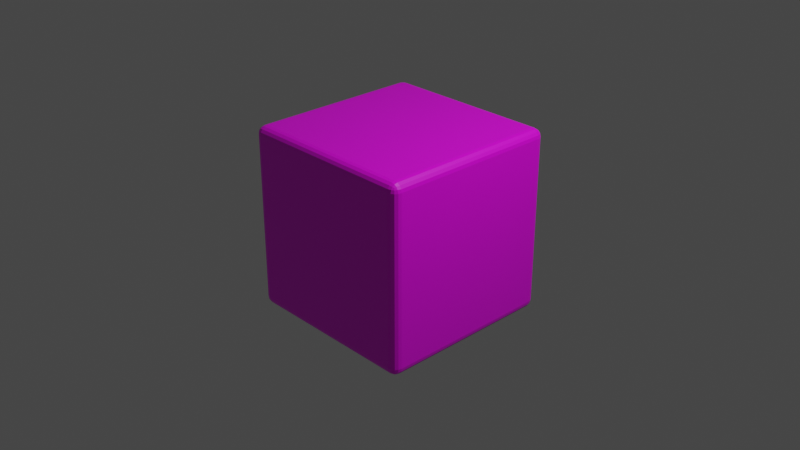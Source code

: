 # Source: dice.blend  (saved by Blender 3.1.4; exported with 4.5.12 LTS)
import bpy
from mathutils import Matrix  # noqa: F401  (used for matrix-valued properties, if any)

bpy.ops.wm.read_factory_settings(use_empty=True)
scene = bpy.context.scene
scene.name = 'Scene'

# ---- collections
col_collection = bpy.data.collections.new('Collection'); scene.collection.children.link(col_collection)

# ---- images (referenced by path relative to the original .blend; pixels are not part of the script)
import os
ASSET_DIR = os.environ.get("B2B_ASSET_DIR", "")  # directory of the original .blend (textures are referenced by path, not embedded)
HERE = os.path.dirname(os.path.abspath(__file__))  # packed textures are extracted next to this script under _unpacked/

def load_image(name, relpath, width, height, colorspace="sRGB"):
    """Load a texture the original file referenced (path relative to the .blend, or extracted next to this script)."""
    p = next((c for c in (os.path.join(HERE, relpath), os.path.join(ASSET_DIR, relpath)) if relpath and os.path.exists(c)), "")
    if p:
        img = bpy.data.images.load(p, check_existing=True)
        img.name = name
    else:  # same state as the original file: an image datablock whose file is absent (Cycles renders it pink)
        img = bpy.data.images.new(name, width, height)
        img.source = "FILE"
        img.filepath = "//" + (relpath or name)
    img.colorspace_settings.name = colorspace
    return img
img_dicetex = load_image('DiceTex', 'DiceTex.png', 1024, 1024, 'sRGB')

# ---- materials (node trees are filled in below, after node groups)
mat_material = bpy.data.materials.new('Material')
mat_material.alpha_threshold = 0.0
mat_material.use_transparent_shadow = False
mat_material.line_color = (0.0, 0.0, 0.0, 1.0)

# ---- material node trees
mat_material.use_nodes = True; mat_material.node_tree.nodes.clear()
_N = mat_material.node_tree.nodes; _L = mat_material.node_tree.links
n0 = _N.new('ShaderNodeOutputMaterial'); n0.name = 'Material Output'; n0.location = (300, 300)
n1 = _N.new('ShaderNodeBsdfPrincipled'); n1.name = 'Principled BSDF'; n1.location = (10, 300)
n1.distribution = 'GGX'
n1.subsurface_method = 'RANDOM_WALK_SKIN'
n1.inputs[2].default_value = 0.4
n1.inputs[3].default_value = 1.45
n1.inputs[27].default_value = (0.0, 0.0, 0.0, 1.0)
n1.inputs[28].default_value = 1.0
n2 = _N.new('ShaderNodeTexImage'); n2.name = 'Image Texture'; n2.location = (-280, 280)
n2.image = img_dicetex
_L.new(n1.outputs[0], n0.inputs[0])
_L.new(n2.outputs[0], n1.inputs[0])
n0.is_active_output = True

# ---- world
world_world = bpy.data.worlds.new('World'); scene.world = world_world
world_world.use_nodes = True; world_world.node_tree.nodes.clear()
_N = world_world.node_tree.nodes; _L = world_world.node_tree.links
n0 = _N.new('ShaderNodeOutputWorld'); n0.name = 'World Output'; n0.location = (300, 300)
n1 = _N.new('ShaderNodeBackground'); n1.name = 'Background'; n1.location = (10, 300)
n1.inputs[0].default_value = (0.05088, 0.05088, 0.05088, 1.0)
_L.new(n1.outputs[0], n0.inputs[0])
n0.is_active_output = True
world_world.color = (0.05088, 0.05088, 0.05088)
world_world.use_sun_shadow = False
world_world.sun_shadow_jitter_overblur = 0.0

# ---- cameras
cam_camera = bpy.data.cameras.new('Camera')
cam_camera.clip_end = 100.0
cam_camera.ortho_scale = 7.314

# ---- lights
light_light = bpy.data.lights.new('Light', 'POINT')
light_light.transmission_factor = 0.0
light_light.energy = 1000.0
light_light.shadow_soft_size = 0.1
light_light.shadow_maximum_resolution = 0.006
light_light.use_absolute_resolution = True

# ---- meshes
me_cube = bpy.data.meshes.new('Cube')
me_cube.from_pydata([(0.91, 1.0, 0.91), (0.91, 0.91, 1.0), (1.0, 0.91, 0.91), (0.91, 0.9931, 0.9444), (0.91, 0.9736, 0.9736), (0.9444, 0.9931, 0.91), (0.9453, 0.9849, 0.9453), (0.9435, 0.9691, 0.9691), (0.962, 0.962, 0.962), (0.9444, 0.91, 0.9931), (0.9736, 0.91, 0.9736), (0.91, 0.9444, 0.9931), (0.9453, 0.9453, 0.9849), (0.9691, 0.9435, 0.9691), (0.9931, 0.9444, 0.91), (0.9736, 0.9736, 0.91), (0.9931, 0.91, 0.9444), (0.9849, 0.9453, 0.9453), (0.9691, 0.9691, 0.9435), (0.91, 0.91, -1.0), (0.91, 1.0, -0.91), (1.0, 0.91, -0.91), (0.91, 0.9444, -0.9931), (0.91, 0.9736, -0.9736), (0.9444, 0.91, -0.9931), (0.9453, 0.9453, -0.9849), (0.9435, 0.9691, -0.9691), (0.962, 0.962, -0.962), (0.9444, 0.9931, -0.91), (0.9736, 0.9736, -0.91), (0.91, 0.9931, -0.9444), (0.9453, 0.9849, -0.9453), (0.9691, 0.9691, -0.9435), (0.9931, 0.91, -0.9444), (0.9736, 0.91, -0.9736), (0.9931, 0.9444, -0.91), (0.9849, 0.9453, -0.9453), (0.9691, 0.9435, -0.9691), (1.0, -0.91, 0.91), (0.91, -0.91, 1.0), (0.91, -1.0, 0.91), (0.9931, -0.91, 0.9444), (0.9736, -0.91, 0.9736), (0.9931, -0.9444, 0.91), (0.9849, -0.9453, 0.9453), (0.9691, -0.9435, 0.9691), (0.962, -0.962, 0.962), (0.91, -0.9444, 0.9931), (0.91, -0.9736, 0.9736), (0.9444, -0.91, 0.9931), (0.9453, -0.9453, 0.9849), (0.9435, -0.9691, 0.9691), (0.9444, -0.9931, 0.91), (0.9736, -0.9736, 0.91), (0.91, -0.9931, 0.9444), (0.9453, -0.9849, 0.9453), (0.9691, -0.9691, 0.9435), (1.0, -0.91, -0.91), (0.91, -1.0, -0.91), (0.91, -0.91, -1.0), (0.9931, -0.9444, -0.91), (0.9736, -0.9736, -0.91), (0.9931, -0.91, -0.9444), (0.9849, -0.9453, -0.9453), (0.9691, -0.9691, -0.9435), (0.962, -0.962, -0.962), (0.91, -0.9931, -0.9444), (0.91, -0.9736, -0.9736), (0.9444, -0.9931, -0.91), (0.9453, -0.9849, -0.9453), (0.9435, -0.9691, -0.9691), (0.9444, -0.91, -0.9931), (0.9736, -0.91, -0.9736), (0.91, -0.9444, -0.9931), (0.9453, -0.9453, -0.9849), (0.9691, -0.9435, -0.9691), (-0.91, 1.0, 0.91), (-1.0, 0.91, 0.91), (-0.91, 0.91, 1.0), (-0.9444, 0.9931, 0.91), (-0.9736, 0.9736, 0.91), (-0.91, 0.9931, 0.9444), (-0.9453, 0.9849, 0.9453), (-0.9691, 0.9691, 0.9435), (-0.962, 0.962, 0.962), (-0.9931, 0.91, 0.9444), (-0.9736, 0.91, 0.9736), (-0.9931, 0.9444, 0.91), (-0.9849, 0.9453, 0.9453), (-0.9691, 0.9435, 0.9691), (-0.91, 0.9444, 0.9931), (-0.91, 0.9736, 0.9736), (-0.9444, 0.91, 0.9931), (-0.9453, 0.9453, 0.9849), (-0.9435, 0.9691, 0.9691), (-1.0, 0.91, -0.91), (-0.91, 1.0, -0.91), (-0.91, 0.91, -1.0), (-0.9931, 0.9444, -0.91), (-0.9736, 0.9736, -0.91), (-0.9931, 0.91, -0.9444), (-0.9849, 0.9453, -0.9453), (-0.9691, 0.9691, -0.9435), (-0.962, 0.962, -0.962), (-0.91, 0.9931, -0.9444), (-0.91, 0.9736, -0.9736), (-0.9444, 0.9931, -0.91), (-0.9453, 0.9849, -0.9453), (-0.9435, 0.9691, -0.9691), (-0.9444, 0.91, -0.9931), (-0.9736, 0.91, -0.9736), (-0.91, 0.9444, -0.9931), (-0.9453, 0.9453, -0.9849), (-0.9691, 0.9435, -0.9691), (-1.0, -0.91, 0.91), (-0.91, -1.0, 0.91), (-0.91, -0.91, 1.0), (-0.9931, -0.9444, 0.91), (-0.9736, -0.9736, 0.91), (-0.9931, -0.91, 0.9444), (-0.9849, -0.9453, 0.9453), (-0.9691, -0.9691, 0.9435), (-0.962, -0.962, 0.962), (-0.91, -0.9931, 0.9444), (-0.91, -0.9736, 0.9736), (-0.9444, -0.9931, 0.91), (-0.9453, -0.9849, 0.9453), (-0.9435, -0.9691, 0.9691), (-0.9444, -0.91, 0.9931), (-0.9736, -0.91, 0.9736), (-0.91, -0.9444, 0.9931), (-0.9453, -0.9453, 0.9849), (-0.9691, -0.9435, 0.9691), (-0.91, -0.91, -1.0), (-0.91, -1.0, -0.91), (-1.0, -0.91, -0.91), (-0.91, -0.9444, -0.9931), (-0.91, -0.9736, -0.9736), (-0.9444, -0.91, -0.9931), (-0.9453, -0.9453, -0.9849), (-0.9435, -0.9691, -0.9691), (-0.962, -0.962, -0.962), (-0.9444, -0.9931, -0.91), (-0.9736, -0.9736, -0.91), (-0.91, -0.9931, -0.9444), (-0.9453, -0.9849, -0.9453), (-0.9691, -0.9691, -0.9435), (-0.9931, -0.91, -0.9444), (-0.9736, -0.91, -0.9736), (-0.9931, -0.9444, -0.91), (-0.9849, -0.9453, -0.9453), (-0.9691, -0.9435, -0.9691)], [], [(97, 19, 59, 133), (135, 114, 77, 95), (58, 40, 115, 134), (1, 78, 116, 39), (21, 2, 38, 57), (0, 3, 6, 5), (3, 4, 7, 6), (5, 6, 18, 15), (6, 7, 8, 18), (1, 9, 12, 11), (9, 10, 13, 12), (11, 12, 7, 4), (12, 13, 8, 7), (2, 14, 17, 16), (14, 15, 18, 17), (16, 17, 13, 10), (17, 18, 8, 13), (19, 22, 25, 24), (22, 23, 26, 25), (24, 25, 37, 34), (25, 26, 27, 37), (20, 28, 31, 30), (28, 29, 32, 31), (30, 31, 26, 23), (31, 32, 27, 26), (21, 33, 36, 35), (33, 34, 37, 36), (35, 36, 32, 29), (36, 37, 27, 32), (38, 41, 44, 43), (41, 42, 45, 44), (43, 44, 56, 53), (44, 45, 46, 56), (39, 47, 50, 49), (47, 48, 51, 50), (49, 50, 45, 42), (50, 51, 46, 45), (40, 52, 55, 54), (52, 53, 56, 55), (54, 55, 51, 48), (55, 56, 46, 51), (57, 60, 63, 62), (60, 61, 64, 63), (62, 63, 75, 72), (63, 64, 65, 75), (58, 66, 69, 68), (66, 67, 70, 69), (68, 69, 64, 61), (69, 70, 65, 64), (59, 71, 74, 73), (71, 72, 75, 74), (73, 74, 70, 67), (74, 75, 65, 70), (76, 79, 82, 81), (79, 80, 83, 82), (81, 82, 94, 91), (82, 83, 84, 94), (77, 85, 88, 87), (85, 86, 89, 88), (87, 88, 83, 80), (88, 89, 84, 83), (78, 90, 93, 92), (90, 91, 94, 93), (92, 93, 89, 86), (93, 94, 84, 89), (95, 98, 101, 100), (98, 99, 102, 101), (100, 101, 113, 110), (101, 102, 103, 113), (96, 104, 107, 106), (104, 105, 108, 107), (106, 107, 102, 99), (107, 108, 103, 102), (97, 109, 112, 111), (109, 110, 113, 112), (111, 112, 108, 105), (112, 113, 103, 108), (114, 117, 120, 119), (117, 118, 121, 120), (119, 120, 132, 129), (120, 121, 122, 132), (115, 123, 126, 125), (123, 124, 127, 126), (125, 126, 121, 118), (126, 127, 122, 121), (116, 128, 131, 130), (128, 129, 132, 131), (130, 131, 127, 124), (131, 132, 122, 127), (133, 136, 139, 138), (136, 137, 140, 139), (138, 139, 151, 148), (139, 140, 141, 151), (134, 142, 145, 144), (142, 143, 146, 145), (144, 145, 140, 137), (145, 146, 141, 140), (135, 147, 150, 149), (147, 148, 151, 150), (149, 150, 146, 143), (150, 151, 141, 146), (97, 133, 138, 109), (109, 138, 148, 110), (110, 148, 147, 100), (100, 147, 135, 95), (19, 97, 111, 22), (22, 111, 105, 23), (23, 105, 104, 30), (30, 104, 96, 20), (2, 21, 35, 14), (14, 35, 29, 15), (15, 29, 28, 5), (5, 28, 20, 0), (134, 115, 125, 142), (142, 125, 118, 143), (143, 118, 117, 149), (149, 117, 114, 135), (40, 58, 68, 52), (52, 68, 61, 53), (53, 61, 60, 43), (43, 60, 57, 38), (76, 96, 106, 79), (79, 106, 99, 80), (80, 99, 98, 87), (87, 98, 95, 77), (39, 116, 130, 47), (47, 130, 124, 48), (48, 124, 123, 54), (54, 123, 115, 40), (1, 39, 49, 9), (9, 49, 42, 10), (10, 42, 41, 16), (16, 41, 38, 2), (133, 59, 73, 136), (136, 73, 67, 137), (137, 67, 66, 144), (144, 66, 58, 134), (116, 78, 92, 128), (128, 92, 86, 129), (129, 86, 85, 119), (119, 85, 77, 114), (78, 1, 11, 90), (90, 11, 4, 91), (91, 4, 3, 81), (81, 3, 0, 76), (59, 19, 24, 71), (71, 24, 34, 72), (72, 34, 33, 62), (62, 33, 21, 57), (96, 76, 0, 20)])
_uv = me_cube.uv_layers.new(name='UVMap')
_uv.uv.foreach_set('vector', [0.3483, 0.3483, 0.6517, 0.3483, 0.6517, 0.6517, 0.3483, 0.6517, 0.6517, 0.015, 0.6517, 0.3183, 0.3483, 0.3183, 0.3483, 0.015, 0.3183, 0.3483, 0.3183, 0.6517, 0.015, 0.6517, 0.015, 0.3483, 0.015, 0.015, 0.3183, 0.015, 0.3183, 0.3183, 0.015, 0.3183, 0.3183, 0.6817, 0.3183, 0.985, 0.015, 0.985, 0.015, 0.6817, 0.6817, 0.3183, 0.6817, 0.3241, 0.6758, 0.3242, 0.6759, 0.3183, 0.6817, 0.3241, 0.6817, 0.3333, 0.6761, 0.3333, 0.6758, 0.3242, 0.6759, 0.3183, 0.6758, 0.3242, 0.6667, 0.3239, 0.6667, 0.3183, 0.6758, 0.3242, 0.6761, 0.3333, 0.673, 0.3333, 0.6667, 0.3239, 0.015, 0.015, 0.00926, 0.015, 0.009116, 0.009116, 0.015, 0.00926, 0.00926, 0.015, 0.0, 0.015, 0.0, 0.009414, 0.009116, 0.009116, 0.015, 0.00926, 0.009116, 0.009116, 0.009414, 0.0, 0.015, 0.0, 0.009116, 0.009116, 0.0, 0.009414, 0.0, 0.00634, 0.009414, 0.0, 0.3183, 0.985, 0.3241, 0.985, 0.3242, 0.9909, 0.3183, 0.9907, 0.3241, 0.985, 0.3333, 0.985, 0.3333, 0.9906, 0.3242, 0.9909, 0.3183, 0.9907, 0.3242, 0.9909, 0.3239, 1.0, 0.3183, 1.0, 0.3242, 0.9909, 0.3333, 0.9906, 0.3333, 0.9937, 0.3239, 1.0, 0.6517, 0.3483, 0.6517, 0.3426, 0.6576, 0.3424, 0.6574, 0.3483, 0.6517, 0.3426, 0.6517, 0.3333, 0.6573, 0.3333, 0.6576, 0.3424, 0.6574, 0.3483, 0.6576, 0.3424, 0.6667, 0.3427, 0.6667, 0.3483, 0.6576, 0.3424, 0.6573, 0.3333, 0.6603, 0.3333, 0.6667, 0.3427, 0.6817, 0.015, 0.6759, 0.015, 0.6758, 0.009116, 0.6817, 0.00926, 0.6759, 0.015, 0.6667, 0.015, 0.6667, 0.009414, 0.6758, 0.009116, 0.6817, 0.00926, 0.6758, 0.009116, 0.6761, 0.0, 0.6817, 0.0, 0.6758, 0.009116, 0.6667, 0.009414, 0.6667, 0.00634, 0.6761, 0.0, 0.3183, 0.6817, 0.3183, 0.6759, 0.3242, 0.6758, 0.3241, 0.6817, 0.3183, 0.6759, 0.3183, 0.6667, 0.3239, 0.6667, 0.3242, 0.6758, 0.3241, 0.6817, 0.3242, 0.6758, 0.3333, 0.6761, 0.3333, 0.6817, 0.3242, 0.6758, 0.3239, 0.6667, 0.327, 0.6667, 0.3333, 0.6761, 0.015, 0.985, 0.015, 0.9907, 0.009116, 0.9909, 0.00926, 0.985, 0.015, 0.9907, 0.015, 1.0, 0.009414, 1.0, 0.009116, 0.9909, 0.00926, 0.985, 0.009116, 0.9909, 0.0, 0.9906, 0.0, 0.985, 0.009116, 0.9909, 0.009414, 1.0, 0.00634, 1.0, 0.0, 0.9906, 0.015, 0.3183, 0.015, 0.3241, 0.009116, 0.3242, 0.00926, 0.3183, 0.015, 0.3241, 0.015, 0.3333, 0.009414, 0.3333, 0.009116, 0.3242, 0.00926, 0.3183, 0.009116, 0.3242, 0.0, 0.3239, 0.0, 0.3183, 0.009116, 0.3242, 0.009414, 0.3333, 0.00634, 0.3333, 0.0, 0.3239, 0.3183, 0.6517, 0.3241, 0.6517, 0.3242, 0.6576, 0.3183, 0.6574, 0.3241, 0.6517, 0.3333, 0.6517, 0.3333, 0.6573, 0.3242, 0.6576, 0.3183, 0.6574, 0.3242, 0.6576, 0.3239, 0.6667, 0.3183, 0.6667, 0.3242, 0.6576, 0.3333, 0.6573, 0.3333, 0.6603, 0.3239, 0.6667, 0.015, 0.6817, 0.00926, 0.6817, 0.009116, 0.6758, 0.015, 0.6759, 0.00926, 0.6817, 0.0, 0.6817, 0.0, 0.6761, 0.009116, 0.6758, 0.015, 0.6759, 0.009116, 0.6758, 0.009414, 0.6667, 0.015, 0.6667, 0.009116, 0.6758, 0.0, 0.6761, 0.0, 0.673, 0.009414, 0.6667, 0.3183, 0.3483, 0.3183, 0.3426, 0.3242, 0.3424, 0.3241, 0.3483, 0.3183, 0.3426, 0.3183, 0.3333, 0.3239, 0.3333, 0.3242, 0.3424, 0.3241, 0.3483, 0.3242, 0.3424, 0.3333, 0.3427, 0.3333, 0.3483, 0.3242, 0.3424, 0.3239, 0.3333, 0.327, 0.3333, 0.3333, 0.3427, 0.6517, 0.6517, 0.6574, 0.6517, 0.6576, 0.6576, 0.6517, 0.6574, 0.6574, 0.6517, 0.6667, 0.6517, 0.6667, 0.6573, 0.6576, 0.6576, 0.6517, 0.6574, 0.6576, 0.6576, 0.6573, 0.6667, 0.6517, 0.6667, 0.6576, 0.6576, 0.6667, 0.6573, 0.6667, 0.6603, 0.6573, 0.6667, 0.985, 0.3183, 0.9907, 0.3183, 0.9909, 0.3242, 0.985, 0.3241, 0.9907, 0.3183, 1.0, 0.3183, 1.0, 0.3239, 0.9909, 0.3242, 0.985, 0.3241, 0.9909, 0.3242, 0.9906, 0.3333, 0.985, 0.3333, 0.9909, 0.3242, 1.0, 0.3239, 1.0, 0.327, 0.9906, 0.3333, 0.3483, 0.3183, 0.3483, 0.3241, 0.3424, 0.3242, 0.3426, 0.3183, 0.3483, 0.3241, 0.3483, 0.3333, 0.3427, 0.3333, 0.3424, 0.3242, 0.3426, 0.3183, 0.3424, 0.3242, 0.3333, 0.3239, 0.3333, 0.3183, 0.3424, 0.3242, 0.3427, 0.3333, 0.3397, 0.3333, 0.3333, 0.3239, 0.3183, 0.015, 0.3183, 0.00926, 0.3242, 0.009116, 0.3241, 0.015, 0.3183, 0.00926, 0.3183, 0.0, 0.3239, 0.0, 0.3242, 0.009116, 0.3241, 0.015, 0.3242, 0.009116, 0.3333, 0.009414, 0.3333, 0.015, 0.3242, 0.009116, 0.3239, 0.0, 0.327, 0.0, 0.3333, 0.009414, 0.3483, 0.015, 0.3426, 0.015, 0.3424, 0.009116, 0.3483, 0.00926, 0.3426, 0.015, 0.3333, 0.015, 0.3333, 0.009414, 0.3424, 0.009116, 0.3483, 0.00926, 0.3424, 0.009116, 0.3427, 0.0, 0.3483, 0.0, 0.3424, 0.009116, 0.3333, 0.009414, 0.3333, 0.00634, 0.3427, 0.0, 0.985, 0.015, 0.985, 0.00926, 0.9909, 0.009116, 0.9907, 0.015, 0.985, 0.00926, 0.985, 0.0, 0.9906, 0.0, 0.9909, 0.009116, 0.9907, 0.015, 0.9909, 0.009116, 1.0, 0.009414, 1.0, 0.015, 0.9909, 0.009116, 0.9906, 0.0, 0.9937, 0.0, 1.0, 0.009414, 0.3483, 0.3483, 0.3426, 0.3483, 0.3424, 0.3424, 0.3483, 0.3426, 0.3426, 0.3483, 0.3333, 0.3483, 0.3333, 0.3427, 0.3424, 0.3424, 0.3483, 0.3426, 0.3424, 0.3424, 0.3427, 0.3333, 0.3483, 0.3333, 0.3424, 0.3424, 0.3333, 0.3427, 0.3333, 0.3397, 0.3427, 0.3333, 0.6517, 0.3183, 0.6574, 0.3183, 0.6576, 0.3242, 0.6517, 0.3241, 0.6574, 0.3183, 0.6667, 0.3183, 0.6667, 0.3239, 0.6576, 0.3242, 0.6517, 0.3241, 0.6576, 0.3242, 0.6573, 0.3333, 0.6517, 0.3333, 0.6576, 0.3242, 0.6667, 0.3239, 0.6667, 0.327, 0.6573, 0.3333, 0.015, 0.6517, 0.015, 0.6574, 0.009116, 0.6576, 0.00926, 0.6517, 0.015, 0.6574, 0.015, 0.6667, 0.009414, 0.6667, 0.009116, 0.6576, 0.00926, 0.6517, 0.009116, 0.6576, 0.0, 0.6573, 0.0, 0.6517, 0.009116, 0.6576, 0.009414, 0.6667, 0.00634, 0.6667, 0.0, 0.6573, 0.3183, 0.3183, 0.3241, 0.3183, 0.3242, 0.3242, 0.3183, 0.3241, 0.3241, 0.3183, 0.3333, 0.3183, 0.3333, 0.3239, 0.3242, 0.3242, 0.3183, 0.3241, 0.3242, 0.3242, 0.3239, 0.3333, 0.3183, 0.3333, 0.3242, 0.3242, 0.3333, 0.3239, 0.3333, 0.327, 0.3239, 0.3333, 0.3483, 0.6517, 0.3483, 0.6574, 0.3424, 0.6576, 0.3426, 0.6517, 0.3483, 0.6574, 0.3483, 0.6667, 0.3427, 0.6667, 0.3424, 0.6576, 0.3426, 0.6517, 0.3424, 0.6576, 0.3333, 0.6573, 0.3333, 0.6517, 0.3424, 0.6576, 0.3427, 0.6667, 0.3397, 0.6667, 0.3333, 0.6573, 0.015, 0.3483, 0.00926, 0.3483, 0.009116, 0.3424, 0.015, 0.3426, 0.00926, 0.3483, 0.0, 0.3483, 0.0, 0.3427, 0.009116, 0.3424, 0.015, 0.3426, 0.009116, 0.3424, 0.009414, 0.3333, 0.015, 0.3333, 0.009116, 0.3424, 0.0, 0.3427, 0.0, 0.3397, 0.009414, 0.3333, 0.6517, 0.015, 0.6517, 0.00926, 0.6576, 0.009116, 0.6574, 0.015, 0.6517, 0.00926, 0.6517, 0.0, 0.6573, 0.0, 0.6576, 0.009116, 0.6574, 0.015, 0.6576, 0.009116, 0.6667, 0.009414, 0.6667, 0.015, 0.6576, 0.009116, 0.6573, 0.0, 0.6603, 0.0, 0.6667, 0.009414, 0.3483, 0.3483, 0.3483, 0.6517, 0.3426, 0.6517, 0.3426, 0.3483, 0.3426, 0.3483, 0.3426, 0.6517, 0.3333, 0.6517, 0.3333, 0.3483, 0.3483, 0.0, 0.6517, 0.0, 0.6517, 0.00926, 0.3483, 0.00926, 0.3483, 0.00926, 0.6517, 0.00926, 0.6517, 0.015, 0.3483, 0.015, 0.6517, 0.3483, 0.3483, 0.3483, 0.3483, 0.3426, 0.6517, 0.3426, 0.6517, 0.3426, 0.3483, 0.3426, 0.3483, 0.3333, 0.6517, 0.3333, 0.6817, 0.0, 0.985, 0.0, 0.985, 0.00926, 0.6817, 0.00926, 0.6817, 0.00926, 0.985, 0.00926, 0.985, 0.015, 0.6817, 0.015, 0.3183, 0.985, 0.3183, 0.6817, 0.3241, 0.6817, 0.3241, 0.985, 0.3241, 0.985, 0.3241, 0.6817, 0.3333, 0.6817, 0.3333, 0.985, 0.6667, 0.3183, 0.6667, 0.015, 0.6759, 0.015, 0.6759, 0.3183, 0.6759, 0.3183, 0.6759, 0.015, 0.6817, 0.015, 0.6817, 0.3183, 0.015, 0.3483, 0.015, 0.6517, 0.00926, 0.6517, 0.00926, 0.3483, 0.00926, 0.3483, 0.00926, 0.6517, 0.0, 0.6517, 0.0, 0.3483, 0.6667, 0.015, 0.6667, 0.3183, 0.6574, 0.3183, 0.6574, 0.015, 0.6574, 0.015, 0.6574, 0.3183, 0.6517, 0.3183, 0.6517, 0.015, 0.3183, 0.6517, 0.3183, 0.3483, 0.3241, 0.3483, 0.3241, 0.6517, 0.3241, 0.6517, 0.3241, 0.3483, 0.3333, 0.3483, 0.3333, 0.6517, 0.0, 0.985, 0.0, 0.6817, 0.00926, 0.6817, 0.00926, 0.985, 0.00926, 0.985, 0.00926, 0.6817, 0.015, 0.6817, 0.015, 0.985, 0.985, 0.3183, 0.985, 0.015, 0.9907, 0.015, 0.9907, 0.3183, 0.9907, 0.3183, 0.9907, 0.015, 1.0, 0.015, 1.0, 0.3183, 0.3333, 0.3183, 0.3333, 0.015, 0.3426, 0.015, 0.3426, 0.3183, 0.3426, 0.3183, 0.3426, 0.015, 0.3483, 0.015, 0.3483, 0.3183, 0.015, 0.3183, 0.3183, 0.3183, 0.3183, 0.3241, 0.015, 0.3241, 0.015, 0.3241, 0.3183, 0.3241, 0.3183, 0.3333, 0.015, 0.3333, 0.3183, 0.6667, 0.015, 0.6667, 0.015, 0.6574, 0.3183, 0.6574, 0.3183, 0.6574, 0.015, 0.6574, 0.015, 0.6517, 0.3183, 0.6517, 0.015, 0.015, 0.015, 0.3183, 0.00926, 0.3183, 0.00926, 0.015, 0.00926, 0.015, 0.00926, 0.3183, 0.0, 0.3183, 0.0, 0.015, 0.3183, 1.0, 0.015, 1.0, 0.015, 0.9907, 0.3183, 0.9907, 0.3183, 0.9907, 0.015, 0.9907, 0.015, 0.985, 0.3183, 0.985, 0.3483, 0.6517, 0.6517, 0.6517, 0.6517, 0.6574, 0.3483, 0.6574, 0.3483, 0.6574, 0.6517, 0.6574, 0.6517, 0.6667, 0.3483, 0.6667, 0.015, 0.3333, 0.3183, 0.3333, 0.3183, 0.3426, 0.015, 0.3426, 0.015, 0.3426, 0.3183, 0.3426, 0.3183, 0.3483, 0.015, 0.3483, 0.3183, 0.3183, 0.3183, 0.015, 0.3241, 0.015, 0.3241, 0.3183, 0.3241, 0.3183, 0.3241, 0.015, 0.3333, 0.015, 0.3333, 0.3183, 0.6517, 0.3333, 0.3483, 0.3333, 0.3483, 0.3241, 0.6517, 0.3241, 0.6517, 0.3241, 0.3483, 0.3241, 0.3483, 0.3183, 0.6517, 0.3183, 0.3183, 0.015, 0.015, 0.015, 0.015, 0.00926, 0.3183, 0.00926, 0.3183, 0.00926, 0.015, 0.00926, 0.015, 0.0, 0.3183, 0.0, 0.985, 0.3333, 0.6817, 0.3333, 0.6817, 0.3241, 0.985, 0.3241, 0.985, 0.3241, 0.6817, 0.3241, 0.6817, 0.3183, 0.985, 0.3183, 0.6517, 0.6517, 0.6517, 0.3483, 0.6574, 0.3483, 0.6574, 0.6517, 0.6574, 0.6517, 0.6574, 0.3483, 0.6667, 0.3483, 0.6667, 0.6517, 0.015, 0.6667, 0.3183, 0.6667, 0.3183, 0.6759, 0.015, 0.6759, 0.015, 0.6759, 0.3183, 0.6759, 0.3183, 0.6817, 0.015, 0.6817, 0.985, 0.015, 0.985, 0.3183, 0.6817, 0.3183, 0.6817, 0.015])
me_cube.materials.append(mat_material)
me_cube.use_remesh_preserve_volume = False
me_cube.use_remesh_preserve_attributes = False
me_cube.use_mirror_vertex_groups = False
me_cube.update()

# ---- objects
ob_cube = bpy.data.objects.new('Cube', me_cube)
ob_light = bpy.data.objects.new('Light', light_light)
ob_camera = bpy.data.objects.new('Camera', cam_camera)

# ---- transforms, parenting, visibility, modifiers, constraints
ob_cube.location = (0.0, 0.0, 0.0)
ob_cube.lock_rotations_4d = False
ob_cube.empty_display_type = 'ARROWS'
ob_cube.lineart.crease_threshold = 0.0
ob_light.location = (4.076, 1.005, 5.904)
ob_light.rotation_euler = (0.6503, 0.05522, 1.866)
ob_light.lock_rotations_4d = False
ob_light.empty_display_type = 'ARROWS'
ob_light.color = (0.0, 0.0, 0.0, 0.0)
ob_light.lineart.crease_threshold = 0.0
ob_camera.location = (7.359, -6.926, 4.958)
ob_camera.rotation_euler = (1.109, 0.0, 0.8149)
ob_camera.lock_rotations_4d = False
ob_camera.empty_display_type = 'ARROWS'
ob_camera.color = (0.0, 0.0, 0.0, 0.0)
ob_camera.display_type = 'WIRE'
ob_camera.lineart.crease_threshold = 0.0

# ---- collection membership
col_collection.objects.link(ob_cube)
col_collection.objects.link(ob_light)
col_collection.objects.link(ob_camera)

# ---- scene / render settings (as saved in the file)
scene.camera = ob_camera
scene.frame_start = 1; scene.frame_end = 250; scene.frame_set(1)
scene.render.engine = 'BLENDER_EEVEE_NEXT'
scene.cycles.sampling_pattern = 'TABULATED_SOBOL'
scene.cycles.use_light_tree = False
scene.view_settings.view_transform = 'Filmic'
bpy.context.view_layer.update()
